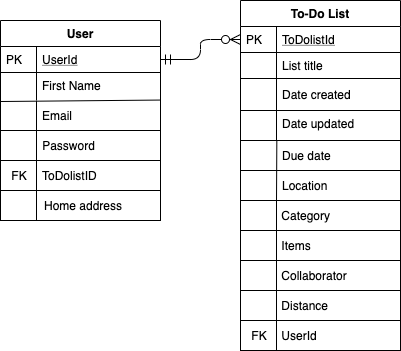

The diagram above was exported from draw.io. Its source (the exported page's mxGraphModel, read from the mxfile embedded in the PNG):
<mxGraphModel dx="910" dy="475" grid="1" gridSize="10" guides="1" tooltips="1" connect="1" arrows="1" fold="1" page="1" pageScale="1" pageWidth="827" pageHeight="1169" math="0" shadow="0">
  <root>
    <mxCell id="WIyWlLk6GJQsqaUBKTNV-0" />
    <mxCell id="WIyWlLk6GJQsqaUBKTNV-1" parent="WIyWlLk6GJQsqaUBKTNV-0" />
    <mxCell id="zkfFHV4jXpPFQw0GAbJ--51" value="User" style="swimlane;fontStyle=1;childLayout=stackLayout;horizontal=1;startSize=26;horizontalStack=0;resizeParent=1;resizeLast=0;collapsible=1;marginBottom=0;rounded=0;shadow=0;strokeWidth=1;" parent="WIyWlLk6GJQsqaUBKTNV-1" vertex="1">
      <mxGeometry x="160" y="120" width="160" height="110" as="geometry">
        <mxRectangle x="20" y="80" width="160" height="26" as="alternateBounds" />
      </mxGeometry>
    </mxCell>
    <mxCell id="zkfFHV4jXpPFQw0GAbJ--52" value="UserId" style="shape=partialRectangle;top=0;left=0;right=0;bottom=1;align=left;verticalAlign=top;fillColor=none;spacingLeft=40;spacingRight=4;overflow=hidden;rotatable=0;points=[[0,0.5],[1,0.5]];portConstraint=eastwest;dropTarget=0;rounded=0;shadow=0;strokeWidth=1;fontStyle=4" parent="zkfFHV4jXpPFQw0GAbJ--51" vertex="1">
      <mxGeometry y="26" width="160" height="26" as="geometry" />
    </mxCell>
    <mxCell id="zkfFHV4jXpPFQw0GAbJ--53" value="PK" style="shape=partialRectangle;top=0;left=0;bottom=0;fillColor=none;align=left;verticalAlign=top;spacingLeft=4;spacingRight=4;overflow=hidden;rotatable=0;points=[];portConstraint=eastwest;part=1;" parent="zkfFHV4jXpPFQw0GAbJ--52" vertex="1" connectable="0">
      <mxGeometry width="36" height="26" as="geometry" />
    </mxCell>
    <mxCell id="kka2bXhLttxCXYIQkXms-0" value="" style="endArrow=none;html=1;entryX=1.002;entryY=0.984;entryDx=0;entryDy=0;entryPerimeter=0;exitX=0;exitY=1.036;exitDx=0;exitDy=0;exitPerimeter=0;" edge="1" parent="zkfFHV4jXpPFQw0GAbJ--51" source="zkfFHV4jXpPFQw0GAbJ--54" target="zkfFHV4jXpPFQw0GAbJ--54">
      <mxGeometry width="50" height="50" relative="1" as="geometry">
        <mxPoint y="91" as="sourcePoint" />
        <mxPoint x="50" y="41" as="targetPoint" />
      </mxGeometry>
    </mxCell>
    <mxCell id="kka2bXhLttxCXYIQkXms-1" value="" style="endArrow=none;html=1;entryX=0.225;entryY=1.019;entryDx=0;entryDy=0;entryPerimeter=0;" edge="1" parent="zkfFHV4jXpPFQw0GAbJ--51" target="zkfFHV4jXpPFQw0GAbJ--54">
      <mxGeometry width="50" height="50" relative="1" as="geometry">
        <mxPoint x="36" y="110" as="sourcePoint" />
        <mxPoint x="40" y="80" as="targetPoint" />
      </mxGeometry>
    </mxCell>
    <mxCell id="zkfFHV4jXpPFQw0GAbJ--54" value="First Name" style="shape=partialRectangle;top=0;left=0;right=0;bottom=0;align=left;verticalAlign=top;fillColor=none;spacingLeft=40;spacingRight=4;overflow=hidden;rotatable=0;points=[[0,0.5],[1,0.5]];portConstraint=eastwest;dropTarget=0;rounded=0;shadow=0;strokeWidth=1;" parent="zkfFHV4jXpPFQw0GAbJ--51" vertex="1">
      <mxGeometry y="52" width="160" height="28" as="geometry" />
    </mxCell>
    <mxCell id="zkfFHV4jXpPFQw0GAbJ--55" value="" style="shape=partialRectangle;top=0;left=0;bottom=0;fillColor=none;align=left;verticalAlign=top;spacingLeft=4;spacingRight=4;overflow=hidden;rotatable=0;points=[];portConstraint=eastwest;part=1;" parent="zkfFHV4jXpPFQw0GAbJ--54" vertex="1" connectable="0">
      <mxGeometry width="36" height="28" as="geometry" />
    </mxCell>
    <mxCell id="kka2bXhLttxCXYIQkXms-2" value="&amp;nbsp; &amp;nbsp; &amp;nbsp; &amp;nbsp; &amp;nbsp; &amp;nbsp; Email" style="text;html=1;strokeColor=none;fillColor=none;align=left;verticalAlign=middle;whiteSpace=wrap;rounded=0;" vertex="1" parent="zkfFHV4jXpPFQw0GAbJ--51">
      <mxGeometry y="80" width="160" height="30" as="geometry" />
    </mxCell>
    <mxCell id="zkfFHV4jXpPFQw0GAbJ--56" value="To-Do List" style="swimlane;fontStyle=1;childLayout=stackLayout;horizontal=1;startSize=26;horizontalStack=0;resizeParent=1;resizeLast=0;collapsible=1;marginBottom=0;rounded=0;shadow=0;strokeWidth=1;" parent="WIyWlLk6GJQsqaUBKTNV-1" vertex="1">
      <mxGeometry x="400" y="100" width="160" height="200" as="geometry">
        <mxRectangle x="260" y="80" width="160" height="26" as="alternateBounds" />
      </mxGeometry>
    </mxCell>
    <mxCell id="zkfFHV4jXpPFQw0GAbJ--57" value="ToDolistId" style="shape=partialRectangle;top=0;left=0;right=0;bottom=1;align=left;verticalAlign=top;fillColor=none;spacingLeft=40;spacingRight=4;overflow=hidden;rotatable=0;points=[[0,0.5],[1,0.5]];portConstraint=eastwest;dropTarget=0;rounded=0;shadow=0;strokeWidth=1;fontStyle=4" parent="zkfFHV4jXpPFQw0GAbJ--56" vertex="1">
      <mxGeometry y="26" width="160" height="26" as="geometry" />
    </mxCell>
    <mxCell id="zkfFHV4jXpPFQw0GAbJ--58" value="PK" style="shape=partialRectangle;top=0;left=0;bottom=0;fillColor=none;align=left;verticalAlign=top;spacingLeft=4;spacingRight=4;overflow=hidden;rotatable=0;points=[];portConstraint=eastwest;part=1;" parent="zkfFHV4jXpPFQw0GAbJ--57" vertex="1" connectable="0">
      <mxGeometry width="36" height="26" as="geometry" />
    </mxCell>
    <mxCell id="zkfFHV4jXpPFQw0GAbJ--59" value="List title" style="shape=partialRectangle;top=0;left=0;right=0;bottom=0;align=left;verticalAlign=top;fillColor=none;spacingLeft=40;spacingRight=4;overflow=hidden;rotatable=0;points=[[0,0.5],[1,0.5]];portConstraint=eastwest;dropTarget=0;rounded=0;shadow=0;strokeWidth=1;" parent="zkfFHV4jXpPFQw0GAbJ--56" vertex="1">
      <mxGeometry y="52" width="160" height="26" as="geometry" />
    </mxCell>
    <mxCell id="zkfFHV4jXpPFQw0GAbJ--60" value="" style="shape=partialRectangle;top=0;left=0;bottom=0;fillColor=none;align=left;verticalAlign=top;spacingLeft=4;spacingRight=4;overflow=hidden;rotatable=0;points=[];portConstraint=eastwest;part=1;" parent="zkfFHV4jXpPFQw0GAbJ--59" vertex="1" connectable="0">
      <mxGeometry width="36" height="26" as="geometry" />
    </mxCell>
    <mxCell id="kka2bXhLttxCXYIQkXms-14" value="&amp;nbsp; &amp;nbsp; &amp;nbsp; &amp;nbsp; &amp;nbsp; &amp;nbsp; Date created" style="rounded=0;whiteSpace=wrap;html=1;fillColor=none;align=left;" vertex="1" parent="zkfFHV4jXpPFQw0GAbJ--56">
      <mxGeometry y="78" width="160" height="32" as="geometry" />
    </mxCell>
    <mxCell id="zkfFHV4jXpPFQw0GAbJ--61" value="Date updated" style="shape=partialRectangle;top=0;left=0;right=0;bottom=0;align=left;verticalAlign=top;fillColor=none;spacingLeft=40;spacingRight=4;overflow=hidden;rotatable=0;points=[[0,0.5],[1,0.5]];portConstraint=eastwest;dropTarget=0;rounded=0;shadow=0;strokeWidth=1;" parent="zkfFHV4jXpPFQw0GAbJ--56" vertex="1">
      <mxGeometry y="110" width="160" height="30" as="geometry" />
    </mxCell>
    <mxCell id="zkfFHV4jXpPFQw0GAbJ--62" value="" style="shape=partialRectangle;top=0;left=0;bottom=0;fillColor=none;align=left;verticalAlign=top;spacingLeft=4;spacingRight=4;overflow=hidden;rotatable=0;points=[];portConstraint=eastwest;part=1;" parent="zkfFHV4jXpPFQw0GAbJ--61" vertex="1" connectable="0">
      <mxGeometry y="-40" width="36" height="70" as="geometry" />
    </mxCell>
    <mxCell id="kka2bXhLttxCXYIQkXms-19" value="" style="endArrow=none;html=1;" edge="1" parent="zkfFHV4jXpPFQw0GAbJ--56">
      <mxGeometry width="50" height="50" relative="1" as="geometry">
        <mxPoint x="36" y="200" as="sourcePoint" />
        <mxPoint x="36.329999999999984" y="140" as="targetPoint" />
      </mxGeometry>
    </mxCell>
    <mxCell id="kka2bXhLttxCXYIQkXms-18" value="&amp;nbsp; &amp;nbsp; &amp;nbsp; &amp;nbsp; &amp;nbsp; &amp;nbsp; Due date" style="rounded=0;whiteSpace=wrap;html=1;fillColor=none;align=left;" vertex="1" parent="zkfFHV4jXpPFQw0GAbJ--56">
      <mxGeometry y="140" width="160" height="30" as="geometry" />
    </mxCell>
    <mxCell id="kka2bXhLttxCXYIQkXms-20" value="&amp;nbsp; &amp;nbsp; &amp;nbsp; &amp;nbsp; &amp;nbsp; &amp;nbsp; Location" style="text;html=1;strokeColor=none;fillColor=none;align=left;verticalAlign=middle;whiteSpace=wrap;rounded=0;" vertex="1" parent="zkfFHV4jXpPFQw0GAbJ--56">
      <mxGeometry y="170" width="160" height="30" as="geometry" />
    </mxCell>
    <mxCell id="zkfFHV4jXpPFQw0GAbJ--63" value="" style="edgeStyle=orthogonalEdgeStyle;endArrow=ERzeroToMany;startArrow=ERmandOne;shadow=0;strokeWidth=1;endSize=8;startSize=8;" parent="WIyWlLk6GJQsqaUBKTNV-1" source="zkfFHV4jXpPFQw0GAbJ--52" target="zkfFHV4jXpPFQw0GAbJ--57" edge="1">
      <mxGeometry width="100" height="100" relative="1" as="geometry">
        <mxPoint x="310" y="390" as="sourcePoint" />
        <mxPoint x="410" y="290" as="targetPoint" />
      </mxGeometry>
    </mxCell>
    <mxCell id="kka2bXhLttxCXYIQkXms-3" value="" style="rounded=0;whiteSpace=wrap;html=1;align=left;fillColor=none;" vertex="1" parent="WIyWlLk6GJQsqaUBKTNV-1">
      <mxGeometry x="160" y="230" width="160" height="30" as="geometry" />
    </mxCell>
    <mxCell id="kka2bXhLttxCXYIQkXms-4" value="" style="rounded=0;whiteSpace=wrap;html=1;fillColor=none;align=left;" vertex="1" parent="WIyWlLk6GJQsqaUBKTNV-1">
      <mxGeometry x="196" y="230" width="124" height="30" as="geometry" />
    </mxCell>
    <mxCell id="kka2bXhLttxCXYIQkXms-5" value="Password" style="text;html=1;strokeColor=none;fillColor=none;align=center;verticalAlign=middle;whiteSpace=wrap;rounded=0;" vertex="1" parent="WIyWlLk6GJQsqaUBKTNV-1">
      <mxGeometry x="202" y="235" width="51" height="20" as="geometry" />
    </mxCell>
    <mxCell id="kka2bXhLttxCXYIQkXms-7" value="FK" style="rounded=0;whiteSpace=wrap;html=1;fillColor=none;align=center;" vertex="1" parent="WIyWlLk6GJQsqaUBKTNV-1">
      <mxGeometry x="160" y="260" width="36" height="30" as="geometry" />
    </mxCell>
    <mxCell id="kka2bXhLttxCXYIQkXms-8" value="" style="rounded=0;whiteSpace=wrap;html=1;fillColor=none;align=left;" vertex="1" parent="WIyWlLk6GJQsqaUBKTNV-1">
      <mxGeometry x="196" y="260" width="124" height="30" as="geometry" />
    </mxCell>
    <mxCell id="kka2bXhLttxCXYIQkXms-9" value="ToDolistID" style="text;html=1;strokeColor=none;fillColor=none;align=left;verticalAlign=middle;whiteSpace=wrap;rounded=0;" vertex="1" parent="WIyWlLk6GJQsqaUBKTNV-1">
      <mxGeometry x="200" y="265" width="120" height="20" as="geometry" />
    </mxCell>
    <mxCell id="kka2bXhLttxCXYIQkXms-10" value="" style="rounded=0;whiteSpace=wrap;html=1;fillColor=none;align=left;" vertex="1" parent="WIyWlLk6GJQsqaUBKTNV-1">
      <mxGeometry x="160" y="290" width="36" height="30" as="geometry" />
    </mxCell>
    <mxCell id="kka2bXhLttxCXYIQkXms-11" value="" style="rounded=0;whiteSpace=wrap;html=1;fillColor=none;align=left;" vertex="1" parent="WIyWlLk6GJQsqaUBKTNV-1">
      <mxGeometry x="196" y="290" width="124" height="30" as="geometry" />
    </mxCell>
    <mxCell id="kka2bXhLttxCXYIQkXms-12" value="Home address" style="text;html=1;strokeColor=none;fillColor=none;align=left;verticalAlign=middle;whiteSpace=wrap;rounded=0;" vertex="1" parent="WIyWlLk6GJQsqaUBKTNV-1">
      <mxGeometry x="202" y="295" width="88" height="20" as="geometry" />
    </mxCell>
    <mxCell id="kka2bXhLttxCXYIQkXms-22" value="" style="rounded=0;whiteSpace=wrap;html=1;fillColor=none;align=left;" vertex="1" parent="WIyWlLk6GJQsqaUBKTNV-1">
      <mxGeometry x="400" y="300" width="36" height="30" as="geometry" />
    </mxCell>
    <mxCell id="kka2bXhLttxCXYIQkXms-25" value="&amp;nbsp;Category" style="rounded=0;whiteSpace=wrap;html=1;fillColor=none;align=left;" vertex="1" parent="WIyWlLk6GJQsqaUBKTNV-1">
      <mxGeometry x="436" y="300" width="124" height="30" as="geometry" />
    </mxCell>
    <mxCell id="kka2bXhLttxCXYIQkXms-26" value="" style="rounded=0;whiteSpace=wrap;html=1;fillColor=none;align=left;" vertex="1" parent="WIyWlLk6GJQsqaUBKTNV-1">
      <mxGeometry x="400" y="330" width="36" height="30" as="geometry" />
    </mxCell>
    <mxCell id="kka2bXhLttxCXYIQkXms-27" value="&amp;nbsp;Items" style="rounded=0;whiteSpace=wrap;html=1;fillColor=none;align=left;" vertex="1" parent="WIyWlLk6GJQsqaUBKTNV-1">
      <mxGeometry x="436" y="330" width="124" height="30" as="geometry" />
    </mxCell>
    <mxCell id="kka2bXhLttxCXYIQkXms-28" value="" style="rounded=0;whiteSpace=wrap;html=1;fillColor=none;align=left;" vertex="1" parent="WIyWlLk6GJQsqaUBKTNV-1">
      <mxGeometry x="400" y="360" width="36" height="30" as="geometry" />
    </mxCell>
    <mxCell id="kka2bXhLttxCXYIQkXms-29" value="&amp;nbsp;Collaborator" style="rounded=0;whiteSpace=wrap;html=1;fillColor=none;align=left;" vertex="1" parent="WIyWlLk6GJQsqaUBKTNV-1">
      <mxGeometry x="436" y="360" width="124" height="30" as="geometry" />
    </mxCell>
    <mxCell id="kka2bXhLttxCXYIQkXms-30" value="" style="rounded=0;whiteSpace=wrap;html=1;fillColor=none;align=left;" vertex="1" parent="WIyWlLk6GJQsqaUBKTNV-1">
      <mxGeometry x="400" y="390" width="36" height="30" as="geometry" />
    </mxCell>
    <mxCell id="kka2bXhLttxCXYIQkXms-31" value="&amp;nbsp;Distance" style="rounded=0;whiteSpace=wrap;html=1;fillColor=none;align=left;" vertex="1" parent="WIyWlLk6GJQsqaUBKTNV-1">
      <mxGeometry x="436" y="390" width="124" height="30" as="geometry" />
    </mxCell>
    <mxCell id="kka2bXhLttxCXYIQkXms-32" value="FK" style="rounded=0;whiteSpace=wrap;html=1;fillColor=none;align=center;" vertex="1" parent="WIyWlLk6GJQsqaUBKTNV-1">
      <mxGeometry x="400" y="420" width="36" height="30" as="geometry" />
    </mxCell>
    <mxCell id="kka2bXhLttxCXYIQkXms-33" value="&amp;nbsp;UserId" style="rounded=0;whiteSpace=wrap;html=1;fillColor=none;align=left;" vertex="1" parent="WIyWlLk6GJQsqaUBKTNV-1">
      <mxGeometry x="436" y="420" width="124" height="30" as="geometry" />
    </mxCell>
  </root>
</mxGraphModel>